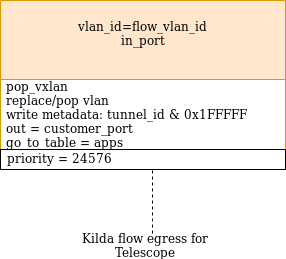

The diagram above was exported from draw.io. Its source (the exported page's mxGraphModel, read from the mxfile embedded in the PNG):
<mxGraphModel dx="1341" dy="762" grid="1" gridSize="10" guides="1" tooltips="1" connect="1" arrows="1" fold="1" page="1" pageScale="1" pageWidth="827" pageHeight="1169" math="0" shadow="0">
  <root>
    <mxCell id="0" />
    <mxCell id="1" parent="0" />
    <mxCell id="2" value="vlan_id=flow_vlan_id&#10;in_port&#10;" style="swimlane;fontStyle=0;childLayout=stackLayout;horizontal=1;startSize=79;fillColor=#ffe6cc;horizontalStack=0;resizeParent=1;resizeParentMax=0;resizeLast=0;collapsible=1;marginBottom=0;strokeColor=#d79b00;" vertex="1" parent="1">
      <mxGeometry x="405" y="2190" width="285" height="169" as="geometry" />
    </mxCell>
    <mxCell id="3" value="pop_vxlan&#10;replace/pop vlan&#10;write metadata: tunnel_id &amp; 0x1FFFFF&#10;out = customer_port&#10;go_to_table = apps" style="text;strokeColor=none;fillColor=none;align=left;verticalAlign=middle;spacingLeft=4;spacingRight=4;overflow=hidden;rotatable=0;points=[[0,0.5],[1,0.5]];portConstraint=eastwest;" vertex="1" parent="2">
      <mxGeometry y="79" width="285" height="70" as="geometry" />
    </mxCell>
    <mxCell id="4" value="priority = 24576" style="text;strokeColor=#000000;fillColor=none;align=left;verticalAlign=middle;spacingLeft=4;spacingRight=4;overflow=hidden;rotatable=0;points=[[0,0.5],[1,0.5]];portConstraint=eastwest;" vertex="1" parent="2">
      <mxGeometry y="149" width="285" height="20" as="geometry" />
    </mxCell>
    <mxCell id="5" style="edgeStyle=orthogonalEdgeStyle;rounded=0;orthogonalLoop=1;jettySize=auto;html=1;entryX=0.532;entryY=0.95;entryDx=0;entryDy=0;entryPerimeter=0;endArrow=none;endFill=0;dashed=1;" edge="1" source="6" target="4" parent="1">
      <mxGeometry relative="1" as="geometry">
        <Array as="points">
          <mxPoint x="557" y="2410" />
          <mxPoint x="557" y="2410" />
        </Array>
      </mxGeometry>
    </mxCell>
    <mxCell id="6" value="Kilda flow egress for Telescope" style="text;html=1;strokeColor=none;fillColor=none;align=center;verticalAlign=middle;whiteSpace=wrap;rounded=0;" vertex="1" parent="1">
      <mxGeometry x="470" y="2423" width="160" height="23" as="geometry" />
    </mxCell>
  </root>
</mxGraphModel>